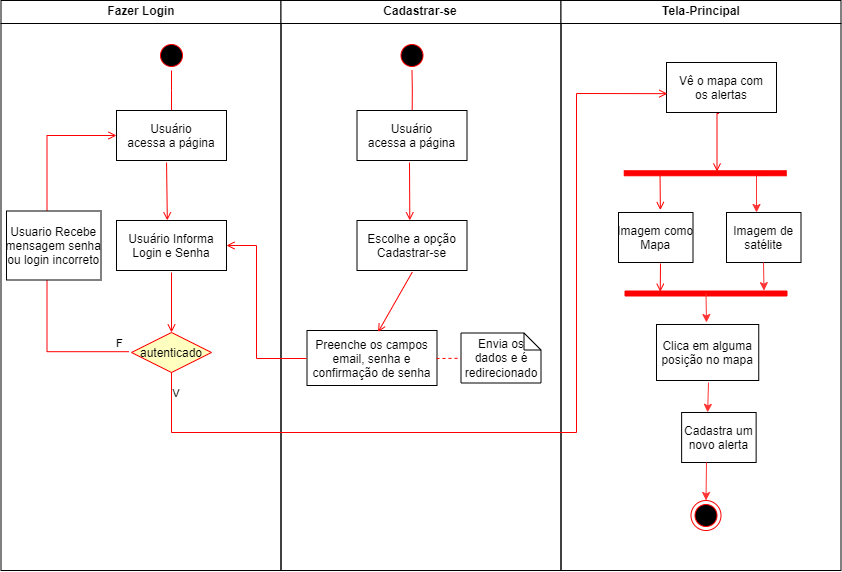

The diagram above was exported from draw.io. Its source (the exported page's mxGraphModel, read from the mxfile embedded in the PNG):
<mxGraphModel dx="1185" dy="588" grid="1" gridSize="10" guides="1" tooltips="1" connect="1" arrows="1" fold="1" page="1" pageScale="1" pageWidth="1169" pageHeight="826" background="none" math="0" shadow="0">
  <root>
    <mxCell id="0" />
    <mxCell id="1" parent="0" />
    <mxCell id="2" value="Fazer Login" style="swimlane;whiteSpace=wrap" parent="1" vertex="1">
      <mxGeometry x="164.5" y="128" width="280" height="570" as="geometry" />
    </mxCell>
    <mxCell id="5" value="" style="ellipse;shape=startState;fillColor=#000000;strokeColor=#ff0000;" parent="2" vertex="1">
      <mxGeometry x="155.5" y="40" width="30" height="30" as="geometry" />
    </mxCell>
    <mxCell id="6" value="" style="edgeStyle=elbowEdgeStyle;elbow=horizontal;verticalAlign=bottom;endArrow=open;endSize=8;strokeColor=#FF0000;endFill=1;rounded=0" parent="2" source="5" target="7" edge="1">
      <mxGeometry x="155.5" y="40" as="geometry">
        <mxPoint x="170.5" y="110" as="targetPoint" />
      </mxGeometry>
    </mxCell>
    <mxCell id="7" value="Usuário&#10;acessa a página" style="" parent="2" vertex="1">
      <mxGeometry x="115.5" y="110" width="110" height="50" as="geometry" />
    </mxCell>
    <mxCell id="8" value="Usuário Informa&#10;Login e Senha" style="" parent="2" vertex="1">
      <mxGeometry x="115.5" y="220" width="110" height="50" as="geometry" />
    </mxCell>
    <mxCell id="9" value="" style="endArrow=open;strokeColor=#FF0000;endFill=1;rounded=0;exitX=0.455;exitY=1.04;exitDx=0;exitDy=0;exitPerimeter=0;entryX=0.462;entryY=-0.003;entryDx=0;entryDy=0;entryPerimeter=0;" parent="2" source="7" target="8" edge="1">
      <mxGeometry relative="1" as="geometry">
        <mxPoint x="175.5" y="162" as="sourcePoint" />
      </mxGeometry>
    </mxCell>
    <mxCell id="11" value="" style="endArrow=open;strokeColor=#FF0000;endFill=1;rounded=0;entryX=0.5;entryY=0;entryDx=0;entryDy=0;" parent="2" target="ajIKSEMSMDAIrbrWxdDs-41" edge="1">
      <mxGeometry relative="1" as="geometry">
        <mxPoint x="170.5" y="272" as="sourcePoint" />
        <mxPoint x="115" y="325" as="targetPoint" />
      </mxGeometry>
    </mxCell>
    <mxCell id="12" value="F" style="edgeStyle=elbowEdgeStyle;elbow=horizontal;strokeColor=#FF0000;endArrow=open;endFill=1;rounded=0;exitX=-0.031;exitY=0.48;exitDx=0;exitDy=0;exitPerimeter=0;" parent="2" source="ajIKSEMSMDAIrbrWxdDs-41" edge="1">
      <mxGeometry x="-0.9514" y="-9" width="100" height="100" relative="1" as="geometry">
        <mxPoint x="60" y="350" as="sourcePoint" />
        <mxPoint x="115.5" y="135" as="targetPoint" />
        <Array as="points">
          <mxPoint x="46" y="192" />
          <mxPoint x="30" y="250" />
        </Array>
        <mxPoint as="offset" />
      </mxGeometry>
    </mxCell>
    <mxCell id="ajIKSEMSMDAIrbrWxdDs-41" value="autenticado" style="rhombus;fillColor=#ffffc0;strokeColor=#ff0000;" vertex="1" parent="2">
      <mxGeometry x="130.5" y="332" width="80" height="40" as="geometry" />
    </mxCell>
    <mxCell id="ajIKSEMSMDAIrbrWxdDs-44" value="Usuario Recebe&#10;mensagem senha&#10;ou login incorreto" style="" vertex="1" parent="2">
      <mxGeometry x="5.5" y="210.5" width="94.5" height="69" as="geometry" />
    </mxCell>
    <mxCell id="3" value="Cadastrar-se" style="swimlane;whiteSpace=wrap" parent="1" vertex="1">
      <mxGeometry x="444.5" y="128" width="280" height="570" as="geometry" />
    </mxCell>
    <mxCell id="13" value="" style="ellipse;shape=startState;fillColor=#000000;strokeColor=#ff0000;" parent="3" vertex="1">
      <mxGeometry x="116" y="40" width="30" height="30" as="geometry" />
    </mxCell>
    <mxCell id="14" value="" style="edgeStyle=elbowEdgeStyle;elbow=horizontal;verticalAlign=bottom;endArrow=open;endSize=8;strokeColor=#FF0000;endFill=1;rounded=0" parent="3" source="13" target="15" edge="1">
      <mxGeometry x="85.5" y="20" as="geometry">
        <mxPoint x="100.5" y="90" as="targetPoint" />
      </mxGeometry>
    </mxCell>
    <mxCell id="15" value="Usuário&#10;acessa a página" style="" parent="3" vertex="1">
      <mxGeometry x="76" y="110" width="110" height="50" as="geometry" />
    </mxCell>
    <mxCell id="16" value="Escolhe a opção&#10;Cadastrar-se" style="" parent="3" vertex="1">
      <mxGeometry x="76" y="220" width="110" height="50" as="geometry" />
    </mxCell>
    <mxCell id="17" value="" style="endArrow=open;strokeColor=#FF0000;endFill=1;rounded=0;entryX=0.48;entryY=-0.003;entryDx=0;entryDy=0;entryPerimeter=0;" parent="3" target="16" edge="1">
      <mxGeometry relative="1" as="geometry">
        <mxPoint x="128.5" y="162" as="sourcePoint" />
        <mxPoint x="131.5" y="212" as="targetPoint" />
      </mxGeometry>
    </mxCell>
    <mxCell id="18" value="Preenche os campos&#10;email, senha e&#10;confirmação de senha" style="" parent="3" vertex="1">
      <mxGeometry x="26" y="330" width="130" height="55" as="geometry" />
    </mxCell>
    <mxCell id="19" value="" style="endArrow=open;strokeColor=#FF0000;endFill=1;rounded=0;entryX=0.547;entryY=0.027;entryDx=0;entryDy=0;entryPerimeter=0;exitX=0.503;exitY=1.03;exitDx=0;exitDy=0;exitPerimeter=0;" parent="3" source="16" target="18" edge="1">
      <mxGeometry relative="1" as="geometry" />
    </mxCell>
    <mxCell id="31" value="Envia os dados e é redirecionado" style="shape=note;whiteSpace=wrap;size=17" parent="3" vertex="1">
      <mxGeometry x="180" y="332.5" width="80" height="50" as="geometry" />
    </mxCell>
    <mxCell id="32" value="" style="endArrow=none;strokeColor=#FF0000;endFill=0;rounded=0;dashed=1" parent="3" target="31" edge="1">
      <mxGeometry relative="1" as="geometry">
        <mxPoint x="155.5" y="358" as="sourcePoint" />
      </mxGeometry>
    </mxCell>
    <mxCell id="4" value="Tela-Principal" style="swimlane;whiteSpace=wrap" parent="1" vertex="1">
      <mxGeometry x="724.5" y="128" width="280" height="570" as="geometry" />
    </mxCell>
    <mxCell id="33" value="Imagem como&#10;Mapa" style="" parent="4" vertex="1">
      <mxGeometry x="57.5" y="212" width="74.5" height="50" as="geometry" />
    </mxCell>
    <mxCell id="37" value="" style="edgeStyle=none;strokeColor=#FF0000;endArrow=open;endFill=1;rounded=0;exitX=1.007;exitY=0.779;exitDx=0;exitDy=0;entryX=0.562;entryY=-0.049;entryDx=0;entryDy=0;entryPerimeter=0;exitPerimeter=0;" parent="4" target="33" edge="1" source="34">
      <mxGeometry width="100" height="100" relative="1" as="geometry">
        <mxPoint x="-30" y="429.5" as="sourcePoint" />
        <mxPoint x="90" y="429.5" as="targetPoint" />
      </mxGeometry>
    </mxCell>
    <mxCell id="38" value="" style="ellipse;shape=endState;fillColor=#000000;strokeColor=#ff0000" parent="4" vertex="1">
      <mxGeometry x="130" y="500" width="30" height="30" as="geometry" />
    </mxCell>
    <mxCell id="30" value="Vê o mapa com&#10;os alertas" style="" parent="4" vertex="1">
      <mxGeometry x="105.5" y="62" width="110" height="50" as="geometry" />
    </mxCell>
    <mxCell id="ajIKSEMSMDAIrbrWxdDs-50" style="edgeStyle=orthogonalEdgeStyle;rounded=0;orthogonalLoop=1;jettySize=auto;html=1;entryX=0.403;entryY=0;entryDx=0;entryDy=0;entryPerimeter=0;strokeColor=#FF3333;exitX=0.893;exitY=0.106;exitDx=0;exitDy=0;exitPerimeter=0;" edge="1" parent="4" source="34" target="ajIKSEMSMDAIrbrWxdDs-49">
      <mxGeometry relative="1" as="geometry">
        <mxPoint x="195.5" y="182" as="sourcePoint" />
      </mxGeometry>
    </mxCell>
    <mxCell id="34" value="" style="whiteSpace=wrap;strokeColor=#FF0000;fillColor=#FF0000;rotation=90;" parent="4" vertex="1">
      <mxGeometry x="141.75" y="91.75" width="5" height="162" as="geometry" />
    </mxCell>
    <mxCell id="41" value="" style="edgeStyle=elbowEdgeStyle;elbow=horizontal;strokeColor=#FF0000;endArrow=open;endFill=1;rounded=0;exitX=0.477;exitY=1.02;exitDx=0;exitDy=0;exitPerimeter=0;" parent="4" source="30" edge="1">
      <mxGeometry width="100" height="100" relative="1" as="geometry">
        <mxPoint x="-220" y="480" as="sourcePoint" />
        <mxPoint x="156.5" y="171" as="targetPoint" />
        <Array as="points">
          <mxPoint x="156" y="142" />
          <mxPoint x="6" y="272" />
          <mxPoint x="-74.5" y="282" />
          <mxPoint x="-34.5" y="282" />
          <mxPoint x="-85" y="400" />
        </Array>
      </mxGeometry>
    </mxCell>
    <mxCell id="ajIKSEMSMDAIrbrWxdDs-49" value="Imagem de&#10;satélite" style="" vertex="1" parent="4">
      <mxGeometry x="165.5" y="212" width="74.5" height="50" as="geometry" />
    </mxCell>
    <mxCell id="ajIKSEMSMDAIrbrWxdDs-51" value="" style="whiteSpace=wrap;strokeColor=#FF0000;fillColor=#FF0000;rotation=90;" vertex="1" parent="4">
      <mxGeometry x="142.5" y="212" width="5" height="162" as="geometry" />
    </mxCell>
    <mxCell id="ajIKSEMSMDAIrbrWxdDs-52" value="" style="edgeStyle=none;strokeColor=#FF0000;endArrow=open;endFill=1;rounded=0;entryX=0.157;entryY=0.801;entryDx=0;entryDy=0;entryPerimeter=0;" edge="1" parent="4">
      <mxGeometry width="100" height="100" relative="1" as="geometry">
        <mxPoint x="99.5" y="263" as="sourcePoint" />
        <mxPoint x="99.23800000000006" y="291.2850000000001" as="targetPoint" />
      </mxGeometry>
    </mxCell>
    <mxCell id="ajIKSEMSMDAIrbrWxdDs-54" value="Clica em alguma&#10;posição no mapa" style="" vertex="1" parent="4">
      <mxGeometry x="95.5" y="324" width="102.25" height="56" as="geometry" />
    </mxCell>
    <mxCell id="ajIKSEMSMDAIrbrWxdDs-67" value="Cadastra um&#10;novo alerta" style="" vertex="1" parent="4">
      <mxGeometry x="120.63" y="412" width="74.5" height="50" as="geometry" />
    </mxCell>
    <mxCell id="ajIKSEMSMDAIrbrWxdDs-69" style="edgeStyle=orthogonalEdgeStyle;rounded=0;orthogonalLoop=1;jettySize=auto;html=1;strokeColor=#FF3333;entryX=0.349;entryY=-0.003;entryDx=0;entryDy=0;entryPerimeter=0;" edge="1" parent="4" target="ajIKSEMSMDAIrbrWxdDs-67">
      <mxGeometry relative="1" as="geometry">
        <mxPoint x="147.5" y="382" as="sourcePoint" />
        <mxPoint x="155.5" y="332" as="targetPoint" />
      </mxGeometry>
    </mxCell>
    <mxCell id="ajIKSEMSMDAIrbrWxdDs-47" value="" style="endArrow=open;strokeColor=#FF0000;endFill=1;rounded=0;" edge="1" parent="1">
      <mxGeometry relative="1" as="geometry">
        <mxPoint x="470" y="486" as="sourcePoint" />
        <mxPoint x="390" y="373" as="targetPoint" />
        <Array as="points">
          <mxPoint x="420" y="486" />
          <mxPoint x="420" y="373" />
        </Array>
      </mxGeometry>
    </mxCell>
    <mxCell id="20" value="V" style="endArrow=open;strokeColor=#FF0000;endFill=1;rounded=0;exitX=0.5;exitY=1;exitDx=0;exitDy=0;entryX=0.008;entryY=0.623;entryDx=0;entryDy=0;entryPerimeter=0;" parent="1" source="ajIKSEMSMDAIrbrWxdDs-41" target="30" edge="1">
      <mxGeometry x="-0.9561" y="5" relative="1" as="geometry">
        <mxPoint x="340" y="510" as="sourcePoint" />
        <mxPoint x="350" y="630" as="targetPoint" />
        <Array as="points">
          <mxPoint x="335" y="560" />
          <mxPoint x="740" y="560" />
          <mxPoint x="740" y="221" />
        </Array>
        <mxPoint as="offset" />
      </mxGeometry>
    </mxCell>
    <mxCell id="ajIKSEMSMDAIrbrWxdDs-53" style="edgeStyle=orthogonalEdgeStyle;rounded=0;orthogonalLoop=1;jettySize=auto;html=1;entryX=-0.071;entryY=0.142;entryDx=0;entryDy=0;entryPerimeter=0;strokeColor=#FF3333;" edge="1" parent="1" target="ajIKSEMSMDAIrbrWxdDs-51">
      <mxGeometry relative="1" as="geometry">
        <mxPoint x="927" y="390" as="sourcePoint" />
        <mxPoint x="930.0235" y="350" as="targetPoint" />
      </mxGeometry>
    </mxCell>
    <mxCell id="ajIKSEMSMDAIrbrWxdDs-68" style="edgeStyle=orthogonalEdgeStyle;rounded=0;orthogonalLoop=1;jettySize=auto;html=1;strokeColor=#FF3333;exitX=0;exitY=0;exitDx=0;exitDy=0;" edge="1" parent="1" source="ajIKSEMSMDAIrbrWxdDs-51">
      <mxGeometry relative="1" as="geometry">
        <mxPoint x="937" y="400" as="sourcePoint" />
        <mxPoint x="870" y="450" as="targetPoint" />
      </mxGeometry>
    </mxCell>
    <mxCell id="ajIKSEMSMDAIrbrWxdDs-70" style="edgeStyle=orthogonalEdgeStyle;rounded=0;orthogonalLoop=1;jettySize=auto;html=1;strokeColor=#FF3333;entryX=0.5;entryY=0;entryDx=0;entryDy=0;" edge="1" parent="1" target="38">
      <mxGeometry relative="1" as="geometry">
        <mxPoint x="870" y="590" as="sourcePoint" />
        <mxPoint x="882.1305" y="549.85" as="targetPoint" />
      </mxGeometry>
    </mxCell>
  </root>
</mxGraphModel>